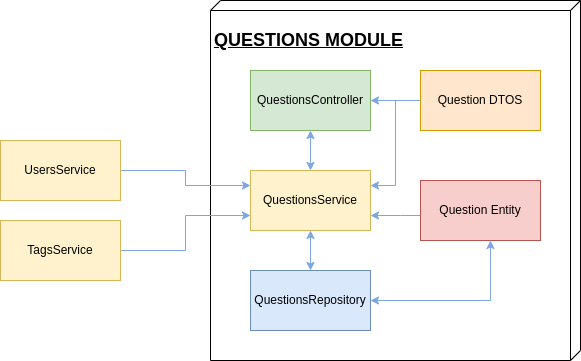

The diagram above was exported from draw.io. Its source (the exported page's mxGraphModel, read from the mxfile embedded in the PNG):
<mxGraphModel dx="1422" dy="734" grid="1" gridSize="10" guides="1" tooltips="1" connect="1" arrows="1" fold="1" page="1" pageScale="1" pageWidth="850" pageHeight="1100" math="0" shadow="0">
  <root>
    <mxCell id="0" />
    <mxCell id="1" parent="0" />
    <mxCell id="aUawOTSjvWnj6ic33uPD-14" value="&lt;h2&gt;QUESTIONS MODULE&lt;/h2&gt;" style="verticalAlign=top;align=left;spacingTop=8;spacingLeft=2;spacingRight=12;shape=cube;size=10;direction=south;fontStyle=4;html=1;" vertex="1" parent="1">
      <mxGeometry x="310" y="60" width="370" height="360" as="geometry" />
    </mxCell>
    <mxCell id="aUawOTSjvWnj6ic33uPD-2" value="QuestionsService" style="rounded=0;whiteSpace=wrap;html=1;fillColor=#fff2cc;strokeColor=#d6b656;" vertex="1" parent="1">
      <mxGeometry x="350" y="230" width="120" height="60" as="geometry" />
    </mxCell>
    <mxCell id="aUawOTSjvWnj6ic33uPD-5" style="edgeStyle=orthogonalEdgeStyle;rounded=0;orthogonalLoop=1;jettySize=auto;html=1;entryX=0.5;entryY=0;entryDx=0;entryDy=0;strokeColor=#7EA6E0;startArrow=classic;startFill=1;" edge="1" parent="1" source="aUawOTSjvWnj6ic33uPD-3" target="aUawOTSjvWnj6ic33uPD-2">
      <mxGeometry relative="1" as="geometry" />
    </mxCell>
    <mxCell id="aUawOTSjvWnj6ic33uPD-3" value="QuestionsController" style="rounded=0;whiteSpace=wrap;html=1;fillColor=#d5e8d4;strokeColor=#82b366;" vertex="1" parent="1">
      <mxGeometry x="350" y="130" width="120" height="60" as="geometry" />
    </mxCell>
    <mxCell id="aUawOTSjvWnj6ic33uPD-6" style="edgeStyle=orthogonalEdgeStyle;rounded=0;orthogonalLoop=1;jettySize=auto;html=1;entryX=0.5;entryY=1;entryDx=0;entryDy=0;startArrow=classic;startFill=1;strokeColor=#7EA6E0;" edge="1" parent="1" source="aUawOTSjvWnj6ic33uPD-4" target="aUawOTSjvWnj6ic33uPD-2">
      <mxGeometry relative="1" as="geometry" />
    </mxCell>
    <mxCell id="aUawOTSjvWnj6ic33uPD-4" value="QuestionsRepository" style="whiteSpace=wrap;html=1;fillColor=#dae8fc;strokeColor=#6c8ebf;" vertex="1" parent="1">
      <mxGeometry x="350" y="330" width="120" height="60" as="geometry" />
    </mxCell>
    <mxCell id="aUawOTSjvWnj6ic33uPD-8" style="edgeStyle=orthogonalEdgeStyle;rounded=0;orthogonalLoop=1;jettySize=auto;html=1;entryX=1;entryY=0.5;entryDx=0;entryDy=0;startArrow=classic;startFill=1;strokeColor=#7EA6E0;" edge="1" parent="1" source="aUawOTSjvWnj6ic33uPD-7" target="aUawOTSjvWnj6ic33uPD-4">
      <mxGeometry relative="1" as="geometry">
        <Array as="points">
          <mxPoint x="590" y="360" />
        </Array>
      </mxGeometry>
    </mxCell>
    <mxCell id="aUawOTSjvWnj6ic33uPD-9" style="edgeStyle=orthogonalEdgeStyle;rounded=0;orthogonalLoop=1;jettySize=auto;html=1;startArrow=none;startFill=0;strokeColor=#7EA6E0;entryX=1;entryY=0.75;entryDx=0;entryDy=0;" edge="1" parent="1" source="aUawOTSjvWnj6ic33uPD-7" target="aUawOTSjvWnj6ic33uPD-2">
      <mxGeometry relative="1" as="geometry">
        <mxPoint x="470" y="280" as="targetPoint" />
        <Array as="points">
          <mxPoint x="500" y="275" />
          <mxPoint x="500" y="275" />
        </Array>
      </mxGeometry>
    </mxCell>
    <mxCell id="aUawOTSjvWnj6ic33uPD-7" value="Question Entity" style="whiteSpace=wrap;html=1;fillColor=#f8cecc;strokeColor=#b85450;" vertex="1" parent="1">
      <mxGeometry x="520" y="240" width="120" height="60" as="geometry" />
    </mxCell>
    <mxCell id="aUawOTSjvWnj6ic33uPD-11" style="edgeStyle=orthogonalEdgeStyle;rounded=0;orthogonalLoop=1;jettySize=auto;html=1;entryX=1;entryY=0.5;entryDx=0;entryDy=0;startArrow=none;startFill=0;strokeColor=#7EA6E0;" edge="1" parent="1" source="aUawOTSjvWnj6ic33uPD-10" target="aUawOTSjvWnj6ic33uPD-3">
      <mxGeometry relative="1" as="geometry" />
    </mxCell>
    <mxCell id="aUawOTSjvWnj6ic33uPD-15" style="edgeStyle=orthogonalEdgeStyle;rounded=0;orthogonalLoop=1;jettySize=auto;html=1;entryX=1;entryY=0.25;entryDx=0;entryDy=0;startArrow=none;startFill=0;strokeColor=#7EA6E0;" edge="1" parent="1" source="aUawOTSjvWnj6ic33uPD-10" target="aUawOTSjvWnj6ic33uPD-2">
      <mxGeometry relative="1" as="geometry" />
    </mxCell>
    <mxCell id="aUawOTSjvWnj6ic33uPD-10" value="Question DTOS" style="whiteSpace=wrap;html=1;fillColor=#ffe6cc;strokeColor=#d79b00;" vertex="1" parent="1">
      <mxGeometry x="520" y="130" width="120" height="60" as="geometry" />
    </mxCell>
    <mxCell id="aUawOTSjvWnj6ic33uPD-22" style="edgeStyle=orthogonalEdgeStyle;rounded=0;orthogonalLoop=1;jettySize=auto;html=1;entryX=0;entryY=0.25;entryDx=0;entryDy=0;startArrow=none;startFill=0;strokeColor=#7EA6E0;" edge="1" parent="1" source="aUawOTSjvWnj6ic33uPD-19" target="aUawOTSjvWnj6ic33uPD-2">
      <mxGeometry relative="1" as="geometry" />
    </mxCell>
    <mxCell id="aUawOTSjvWnj6ic33uPD-19" value="UsersService" style="whiteSpace=wrap;html=1;fillColor=#fff2cc;strokeColor=#d6b656;" vertex="1" parent="1">
      <mxGeometry x="100" y="200" width="120" height="60" as="geometry" />
    </mxCell>
    <mxCell id="aUawOTSjvWnj6ic33uPD-21" style="edgeStyle=orthogonalEdgeStyle;rounded=0;orthogonalLoop=1;jettySize=auto;html=1;entryX=0;entryY=0.75;entryDx=0;entryDy=0;startArrow=none;startFill=0;strokeColor=#7EA6E0;" edge="1" parent="1" source="aUawOTSjvWnj6ic33uPD-20" target="aUawOTSjvWnj6ic33uPD-2">
      <mxGeometry relative="1" as="geometry" />
    </mxCell>
    <mxCell id="aUawOTSjvWnj6ic33uPD-20" value="TagsService" style="whiteSpace=wrap;html=1;fillColor=#fff2cc;strokeColor=#d6b656;" vertex="1" parent="1">
      <mxGeometry x="100" y="280" width="120" height="60" as="geometry" />
    </mxCell>
  </root>
</mxGraphModel>